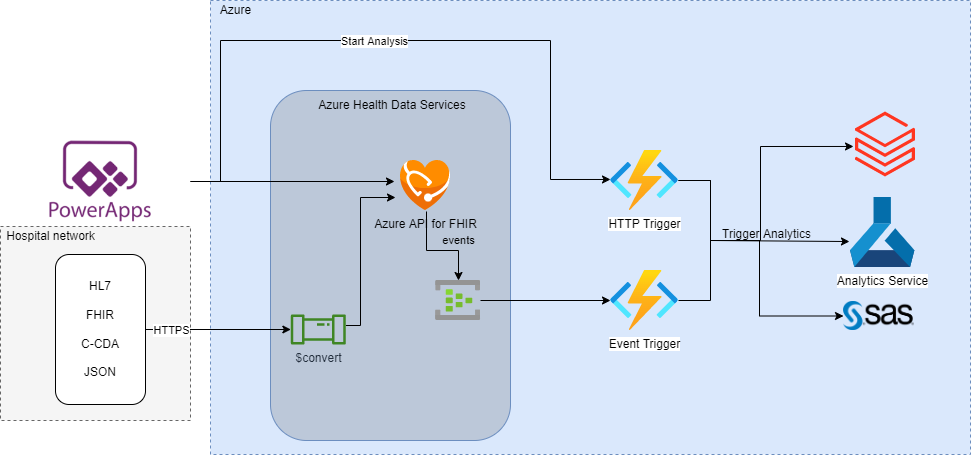

The diagram above was exported from draw.io. Its source (the exported page's mxGraphModel, read from the mxfile embedded in the PNG):
<mxGraphModel dx="1422" dy="857" grid="1" gridSize="10" guides="1" tooltips="1" connect="1" arrows="1" fold="1" page="1" pageScale="1" pageWidth="850" pageHeight="1100" math="0" shadow="0">
  <root>
    <mxCell id="0" />
    <mxCell id="1" parent="0" />
    <mxCell id="XccWBRdxd84inH0FeNS_-23" value="" style="rounded=0;whiteSpace=wrap;html=1;dashed=1;fillColor=#dae8fc;strokeColor=#6c8ebf;" vertex="1" parent="1">
      <mxGeometry x="260" y="30" width="760" height="454" as="geometry" />
    </mxCell>
    <mxCell id="XccWBRdxd84inH0FeNS_-21" value="" style="rounded=0;whiteSpace=wrap;html=1;dashed=1;fillColor=#f5f5f5;fontColor=#333333;strokeColor=#666666;" vertex="1" parent="1">
      <mxGeometry x="50" y="256" width="190" height="194" as="geometry" />
    </mxCell>
    <mxCell id="XccWBRdxd84inH0FeNS_-4" value="" style="rounded=1;whiteSpace=wrap;html=1;fillColor=#BCC8D9;strokeColor=#6c8ebf;" vertex="1" parent="1">
      <mxGeometry x="320" y="120" width="240" height="350" as="geometry" />
    </mxCell>
    <mxCell id="XccWBRdxd84inH0FeNS_-10" style="edgeStyle=orthogonalEdgeStyle;rounded=0;orthogonalLoop=1;jettySize=auto;html=1;entryX=-0.12;entryY=0.42;entryDx=0;entryDy=0;entryPerimeter=0;" edge="1" parent="1" source="XccWBRdxd84inH0FeNS_-1" target="XccWBRdxd84inH0FeNS_-3">
      <mxGeometry relative="1" as="geometry" />
    </mxCell>
    <mxCell id="XccWBRdxd84inH0FeNS_-15" style="edgeStyle=orthogonalEdgeStyle;rounded=0;orthogonalLoop=1;jettySize=auto;html=1;entryX=0;entryY=0.483;entryDx=0;entryDy=0;entryPerimeter=0;" edge="1" parent="1" source="XccWBRdxd84inH0FeNS_-1" target="XccWBRdxd84inH0FeNS_-6">
      <mxGeometry relative="1" as="geometry">
        <Array as="points">
          <mxPoint x="270" y="211" />
          <mxPoint x="270" y="70" />
          <mxPoint x="600" y="70" />
          <mxPoint x="600" y="209" />
        </Array>
      </mxGeometry>
    </mxCell>
    <mxCell id="XccWBRdxd84inH0FeNS_-16" value="Start Analysis" style="edgeLabel;html=1;align=center;verticalAlign=middle;resizable=0;points=[];" vertex="1" connectable="0" parent="XccWBRdxd84inH0FeNS_-15">
      <mxGeometry x="-0.1314" relative="1" as="geometry">
        <mxPoint x="20" as="offset" />
      </mxGeometry>
    </mxCell>
    <mxCell id="XccWBRdxd84inH0FeNS_-1" value="" style="shape=image;verticalLabelPosition=bottom;labelBackgroundColor=default;verticalAlign=top;aspect=fixed;imageAspect=0;image=https://www.ais.com/wp-content/uploads/2019/04/microsoftpowerapps-300x150.png;" vertex="1" parent="1">
      <mxGeometry x="60" y="166" width="180" height="90" as="geometry" />
    </mxCell>
    <mxCell id="XccWBRdxd84inH0FeNS_-8" style="edgeStyle=orthogonalEdgeStyle;rounded=0;orthogonalLoop=1;jettySize=auto;html=1;" edge="1" parent="1" source="XccWBRdxd84inH0FeNS_-2" target="XccWBRdxd84inH0FeNS_-7">
      <mxGeometry relative="1" as="geometry" />
    </mxCell>
    <mxCell id="XccWBRdxd84inH0FeNS_-25" value="HTTPS" style="edgeLabel;html=1;align=center;verticalAlign=middle;resizable=0;points=[];" vertex="1" connectable="0" parent="XccWBRdxd84inH0FeNS_-8">
      <mxGeometry x="0.1558" y="1" relative="1" as="geometry">
        <mxPoint x="-59" y="1" as="offset" />
      </mxGeometry>
    </mxCell>
    <mxCell id="XccWBRdxd84inH0FeNS_-2" value="HL7&lt;br&gt;&lt;br&gt;FHIR&lt;br&gt;&lt;br&gt;C-CDA&lt;br&gt;&lt;br&gt;JSON" style="rounded=1;whiteSpace=wrap;html=1;" vertex="1" parent="1">
      <mxGeometry x="105" y="284" width="90" height="150" as="geometry" />
    </mxCell>
    <mxCell id="XccWBRdxd84inH0FeNS_-14" value="events" style="edgeStyle=orthogonalEdgeStyle;rounded=0;orthogonalLoop=1;jettySize=auto;html=1;exitX=0.52;exitY=1.02;exitDx=0;exitDy=0;exitPerimeter=0;labelBackgroundColor=none;" edge="1" parent="1" source="XccWBRdxd84inH0FeNS_-3" target="XccWBRdxd84inH0FeNS_-12">
      <mxGeometry x="0.4059" y="-10" relative="1" as="geometry">
        <Array as="points">
          <mxPoint x="476" y="280" />
          <mxPoint x="508" y="280" />
        </Array>
        <mxPoint x="10" y="-10" as="offset" />
      </mxGeometry>
    </mxCell>
    <mxCell id="XccWBRdxd84inH0FeNS_-3" value="Azure API for FHIR" style="sketch=0;aspect=fixed;html=1;points=[];align=center;image;fontSize=12;image=img/lib/mscae/Azure_API_for_FHIR.svg;labelBackgroundColor=none;" vertex="1" parent="1">
      <mxGeometry x="450" y="190" width="50" height="50" as="geometry" />
    </mxCell>
    <mxCell id="XccWBRdxd84inH0FeNS_-5" value="Azure Health Data Services" style="text;html=1;strokeColor=none;fillColor=none;align=center;verticalAlign=middle;whiteSpace=wrap;rounded=0;" vertex="1" parent="1">
      <mxGeometry x="362" y="120" width="160" height="30" as="geometry" />
    </mxCell>
    <mxCell id="XccWBRdxd84inH0FeNS_-18" style="edgeStyle=orthogonalEdgeStyle;rounded=0;orthogonalLoop=1;jettySize=auto;html=1;entryX=-0.016;entryY=0.629;entryDx=0;entryDy=0;entryPerimeter=0;" edge="1" parent="1" source="XccWBRdxd84inH0FeNS_-6" target="XccWBRdxd84inH0FeNS_-17">
      <mxGeometry relative="1" as="geometry">
        <Array as="points">
          <mxPoint x="760" y="210" />
          <mxPoint x="760" y="270" />
          <mxPoint x="899" y="270" />
        </Array>
      </mxGeometry>
    </mxCell>
    <mxCell id="XccWBRdxd84inH0FeNS_-28" style="edgeStyle=orthogonalEdgeStyle;rounded=0;orthogonalLoop=1;jettySize=auto;html=1;entryX=-0.033;entryY=0.529;entryDx=0;entryDy=0;entryPerimeter=0;labelBackgroundColor=none;" edge="1" parent="1" source="XccWBRdxd84inH0FeNS_-6" target="XccWBRdxd84inH0FeNS_-27">
      <mxGeometry relative="1" as="geometry">
        <Array as="points">
          <mxPoint x="760" y="210" />
          <mxPoint x="760" y="270" />
          <mxPoint x="810" y="270" />
          <mxPoint x="810" y="176" />
        </Array>
      </mxGeometry>
    </mxCell>
    <mxCell id="XccWBRdxd84inH0FeNS_-6" value="HTTP Trigger" style="aspect=fixed;html=1;points=[];align=center;image;fontSize=12;image=img/lib/azure2/iot/Function_Apps.svg;" vertex="1" parent="1">
      <mxGeometry x="660" y="180" width="68" height="60" as="geometry" />
    </mxCell>
    <mxCell id="XccWBRdxd84inH0FeNS_-9" style="edgeStyle=orthogonalEdgeStyle;rounded=0;orthogonalLoop=1;jettySize=auto;html=1;entryX=-0.1;entryY=0.74;entryDx=0;entryDy=0;entryPerimeter=0;" edge="1" parent="1" source="XccWBRdxd84inH0FeNS_-7" target="XccWBRdxd84inH0FeNS_-3">
      <mxGeometry relative="1" as="geometry">
        <Array as="points">
          <mxPoint x="410" y="355" />
        </Array>
      </mxGeometry>
    </mxCell>
    <mxCell id="XccWBRdxd84inH0FeNS_-7" value="$convert" style="sketch=0;outlineConnect=0;fontColor=#232F3E;gradientColor=none;fillColor=#3F8624;strokeColor=none;dashed=0;verticalLabelPosition=bottom;verticalAlign=top;align=center;html=1;fontSize=12;fontStyle=0;aspect=fixed;pointerEvents=1;shape=mxgraph.aws4.iot_analytics_pipeline;" vertex="1" parent="1">
      <mxGeometry x="340" y="344" width="55.71" height="30" as="geometry" />
    </mxCell>
    <mxCell id="XccWBRdxd84inH0FeNS_-29" style="edgeStyle=orthogonalEdgeStyle;rounded=0;orthogonalLoop=1;jettySize=auto;html=1;entryX=0;entryY=0.5;entryDx=0;entryDy=0;labelBackgroundColor=none;" edge="1" parent="1" source="XccWBRdxd84inH0FeNS_-11" target="XccWBRdxd84inH0FeNS_-26">
      <mxGeometry relative="1" as="geometry">
        <Array as="points">
          <mxPoint x="760" y="330" />
          <mxPoint x="760" y="270" />
          <mxPoint x="809" y="270" />
          <mxPoint x="809" y="346" />
        </Array>
      </mxGeometry>
    </mxCell>
    <mxCell id="XccWBRdxd84inH0FeNS_-11" value="Event Trigger" style="aspect=fixed;html=1;points=[];align=center;image;fontSize=12;image=img/lib/azure2/iot/Function_Apps.svg;" vertex="1" parent="1">
      <mxGeometry x="660" y="300" width="68" height="60" as="geometry" />
    </mxCell>
    <mxCell id="XccWBRdxd84inH0FeNS_-13" style="edgeStyle=orthogonalEdgeStyle;rounded=0;orthogonalLoop=1;jettySize=auto;html=1;" edge="1" parent="1" source="XccWBRdxd84inH0FeNS_-12" target="XccWBRdxd84inH0FeNS_-11">
      <mxGeometry relative="1" as="geometry" />
    </mxCell>
    <mxCell id="XccWBRdxd84inH0FeNS_-12" value="" style="aspect=fixed;html=1;points=[];align=center;image;fontSize=12;image=img/lib/azure2/analytics/Event_Hubs.svg;" vertex="1" parent="1">
      <mxGeometry x="485.34" y="310" width="44.66" height="40" as="geometry" />
    </mxCell>
    <mxCell id="XccWBRdxd84inH0FeNS_-17" value="Analytics Service" style="sketch=0;aspect=fixed;html=1;points=[];align=center;image;fontSize=12;image=img/lib/mscae/Machine_Learning_Service_Workspaces.svg;" vertex="1" parent="1">
      <mxGeometry x="900" y="227" width="64.4" height="70" as="geometry" />
    </mxCell>
    <mxCell id="XccWBRdxd84inH0FeNS_-20" value="Trigger Analytics" style="text;html=1;align=center;verticalAlign=middle;resizable=0;points=[];autosize=1;strokeColor=none;fillColor=none;" vertex="1" parent="1">
      <mxGeometry x="766" y="254" width="100" height="20" as="geometry" />
    </mxCell>
    <mxCell id="XccWBRdxd84inH0FeNS_-22" value="Hospital network" style="text;html=1;align=center;verticalAlign=middle;resizable=0;points=[];autosize=1;strokeColor=none;fillColor=none;" vertex="1" parent="1">
      <mxGeometry x="50" y="256" width="100" height="20" as="geometry" />
    </mxCell>
    <mxCell id="XccWBRdxd84inH0FeNS_-24" value="Azure" style="text;html=1;align=center;verticalAlign=middle;resizable=0;points=[];autosize=1;strokeColor=none;fillColor=none;" vertex="1" parent="1">
      <mxGeometry x="260" y="30" width="50" height="20" as="geometry" />
    </mxCell>
    <mxCell id="XccWBRdxd84inH0FeNS_-26" value="" style="shape=image;verticalLabelPosition=bottom;labelBackgroundColor=default;verticalAlign=top;aspect=fixed;imageAspect=0;image=https://upload.wikimedia.org/wikipedia/commons/thumb/1/10/SAS_logo_horiz.svg/1200px-SAS_logo_horiz.svg.png;" vertex="1" parent="1">
      <mxGeometry x="893" y="331" width="70.8" height="29" as="geometry" />
    </mxCell>
    <mxCell id="XccWBRdxd84inH0FeNS_-27" value="" style="aspect=fixed;html=1;points=[];align=center;image;fontSize=12;image=img/lib/azure2/analytics/Azure_Databricks.svg;dashed=1;labelBackgroundColor=none;fillColor=#BCC8D9;" vertex="1" parent="1">
      <mxGeometry x="905" y="140" width="60" height="68" as="geometry" />
    </mxCell>
  </root>
</mxGraphModel>